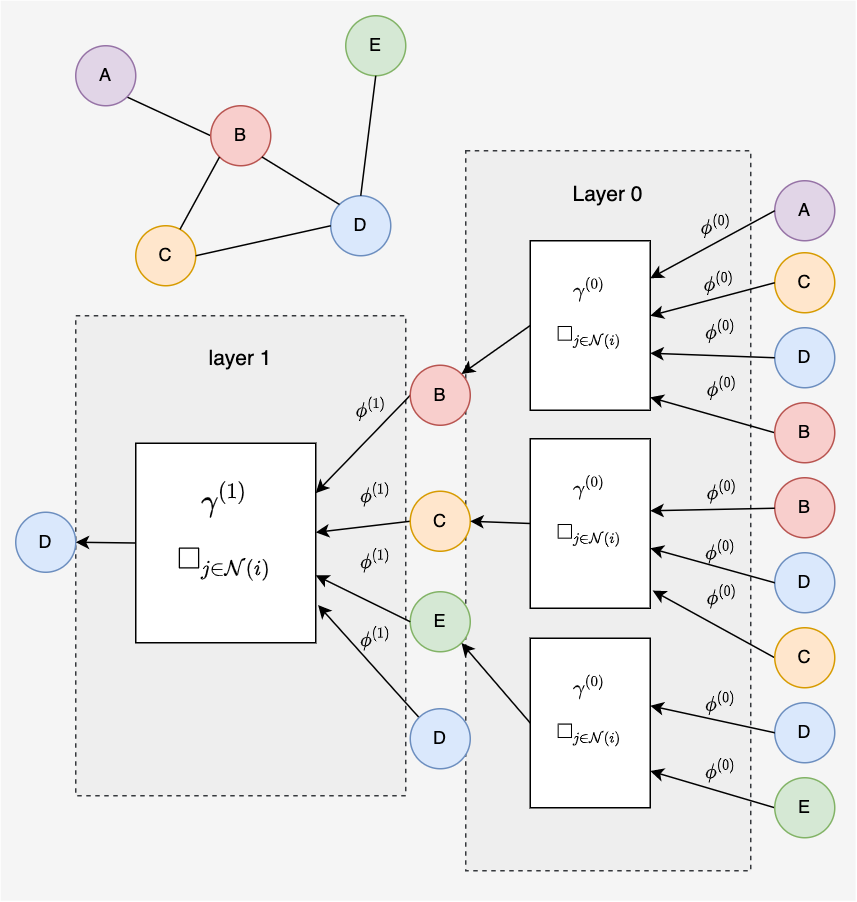

The diagram above was exported from draw.io. Its source (the exported page's mxGraphModel, read from the mxfile embedded in the PNG):
<mxGraphModel dx="705" dy="461" grid="1" gridSize="10" guides="1" tooltips="1" connect="1" arrows="1" fold="1" page="1" pageScale="1" pageWidth="850" pageHeight="1100" math="1" shadow="0">
  <root>
    <mxCell id="0" />
    <mxCell id="1" parent="0" />
    <mxCell id="71" value="" style="rounded=0;whiteSpace=wrap;html=1;fillColor=#f5f5f5;fontColor=#333333;strokeColor=none;" parent="1" vertex="1">
      <mxGeometry x="30" y="100" width="570" height="600" as="geometry" />
    </mxCell>
    <mxCell id="70" value="&lt;font style=&quot;font-size: 14px&quot;&gt;layer 1&lt;/font&gt;&lt;br&gt;&lt;br&gt;&lt;br&gt;&lt;br&gt;&lt;br&gt;&lt;br&gt;&lt;br&gt;&lt;br&gt;&lt;br&gt;&lt;br&gt;&lt;br&gt;&lt;br&gt;&lt;br&gt;&lt;br&gt;&lt;br&gt;&lt;br&gt;&lt;br&gt;&lt;br&gt;&lt;br&gt;&lt;br&gt;&lt;br&gt;" style="rounded=0;whiteSpace=wrap;html=1;dashed=1;fontSize=11;fillColor=#eeeeee;strokeColor=#36393d;" parent="1" vertex="1">
      <mxGeometry x="80" y="310" width="220" height="320" as="geometry" />
    </mxCell>
    <mxCell id="69" value="&lt;font style=&quot;font-size: 14px&quot;&gt;Layer 0&lt;/font&gt;&lt;br&gt;&lt;br&gt;&lt;br&gt;&lt;br&gt;&lt;br&gt;&lt;br&gt;&lt;br&gt;&lt;br&gt;&lt;br&gt;&lt;br&gt;&lt;br&gt;&lt;br&gt;&lt;br&gt;&lt;br&gt;&lt;br&gt;&lt;br&gt;&lt;br&gt;&lt;br&gt;&lt;br&gt;&lt;br&gt;&lt;br&gt;&lt;br&gt;&lt;br&gt;&lt;br&gt;&lt;br&gt;&lt;br&gt;&lt;br&gt;&lt;br&gt;&lt;br&gt;&lt;br&gt;&lt;br&gt;&lt;br&gt;&lt;br&gt;" style="rounded=0;whiteSpace=wrap;html=1;dashed=1;fontSize=11;fillColor=#eeeeee;strokeColor=#36393d;" parent="1" vertex="1">
      <mxGeometry x="340" y="200" width="190" height="480" as="geometry" />
    </mxCell>
    <mxCell id="11" style="edgeStyle=none;html=1;exitX=1;exitY=1;exitDx=0;exitDy=0;entryX=0;entryY=0.5;entryDx=0;entryDy=0;endArrow=none;endFill=0;" parent="1" source="2" target="6" edge="1">
      <mxGeometry relative="1" as="geometry">
        <mxPoint x="94.14213562373108" y="154.14213562373106" as="sourcePoint" />
      </mxGeometry>
    </mxCell>
    <mxCell id="2" value="A" style="ellipse;whiteSpace=wrap;html=1;aspect=fixed;fillColor=#e1d5e7;strokeColor=#9673a6;" parent="1" vertex="1">
      <mxGeometry x="80.00000000000001" y="130" width="40" height="40" as="geometry" />
    </mxCell>
    <mxCell id="3" value="C" style="ellipse;whiteSpace=wrap;html=1;aspect=fixed;fillColor=#ffe6cc;strokeColor=#d79b00;" parent="1" vertex="1">
      <mxGeometry x="120" y="250" width="40" height="40" as="geometry" />
    </mxCell>
    <mxCell id="4" value="D" style="ellipse;whiteSpace=wrap;html=1;aspect=fixed;fillColor=#dae8fc;strokeColor=#6c8ebf;" parent="1" vertex="1">
      <mxGeometry x="250" y="230" width="40" height="40" as="geometry" />
    </mxCell>
    <mxCell id="5" value="E" style="ellipse;whiteSpace=wrap;html=1;aspect=fixed;fillColor=#d5e8d4;strokeColor=#82b366;" parent="1" vertex="1">
      <mxGeometry x="260" y="110" width="40" height="40" as="geometry" />
    </mxCell>
    <mxCell id="6" value="B" style="ellipse;whiteSpace=wrap;html=1;aspect=fixed;fillColor=#f8cecc;strokeColor=#b85450;" parent="1" vertex="1">
      <mxGeometry x="170" y="170" width="40" height="40" as="geometry" />
    </mxCell>
    <mxCell id="7" value="" style="endArrow=none;html=1;exitX=1;exitY=0.5;exitDx=0;exitDy=0;entryX=0;entryY=0.5;entryDx=0;entryDy=0;" parent="1" source="3" target="4" edge="1">
      <mxGeometry width="50" height="50" relative="1" as="geometry">
        <mxPoint x="320" y="310" as="sourcePoint" />
        <mxPoint x="370" y="260" as="targetPoint" />
      </mxGeometry>
    </mxCell>
    <mxCell id="12" style="edgeStyle=none;html=1;entryX=0;entryY=1;entryDx=0;entryDy=0;endArrow=none;endFill=0;" parent="1" source="3" target="6" edge="1">
      <mxGeometry relative="1" as="geometry">
        <mxPoint x="104.14213562373097" y="164.14213562373095" as="sourcePoint" />
        <mxPoint x="180" y="200" as="targetPoint" />
      </mxGeometry>
    </mxCell>
    <mxCell id="13" value="" style="endArrow=none;html=1;exitX=0;exitY=0;exitDx=0;exitDy=0;entryX=1;entryY=1;entryDx=0;entryDy=0;" parent="1" source="4" target="6" edge="1">
      <mxGeometry width="50" height="50" relative="1" as="geometry">
        <mxPoint x="170" y="280" as="sourcePoint" />
        <mxPoint x="260" y="260" as="targetPoint" />
      </mxGeometry>
    </mxCell>
    <mxCell id="14" value="" style="endArrow=none;html=1;exitX=0.5;exitY=1;exitDx=0;exitDy=0;entryX=0.5;entryY=0;entryDx=0;entryDy=0;" parent="1" source="5" target="4" edge="1">
      <mxGeometry width="50" height="50" relative="1" as="geometry">
        <mxPoint x="265.85786437626905" y="245.85786437626905" as="sourcePoint" />
        <mxPoint x="214.14213562373095" y="214.14213562373095" as="targetPoint" />
      </mxGeometry>
    </mxCell>
    <mxCell id="15" value="D" style="ellipse;whiteSpace=wrap;html=1;aspect=fixed;fillColor=#dae8fc;strokeColor=#6c8ebf;" parent="1" vertex="1">
      <mxGeometry x="40" y="441" width="40" height="40" as="geometry" />
    </mxCell>
    <mxCell id="18" style="edgeStyle=none;html=1;exitX=0;exitY=0.5;exitDx=0;exitDy=0;entryX=1;entryY=0.5;entryDx=0;entryDy=0;fontSize=16;fontColor=#000000;endArrow=classic;endFill=1;startArrow=none;startFill=0;" parent="1" source="17" target="15" edge="1">
      <mxGeometry relative="1" as="geometry" />
    </mxCell>
    <mxCell id="17" value="&lt;div style=&quot;background-color: rgb(255 , 255 , 255) ; font-family: &amp;#34;menlo&amp;#34; , &amp;#34;monaco&amp;#34; , &amp;#34;courier new&amp;#34; , monospace ; line-height: 18px ; font-size: 16px&quot;&gt;&lt;font style=&quot;font-size: 16px&quot;&gt;$$\gamma^{(1)}$$&lt;/font&gt;&lt;/div&gt;&lt;div style=&quot;background-color: rgb(255 , 255 , 255) ; font-family: &amp;#34;menlo&amp;#34; , &amp;#34;monaco&amp;#34; , &amp;#34;courier new&amp;#34; , monospace ; line-height: 18px ; font-size: 16px&quot;&gt;&lt;font style=&quot;font-size: 16px&quot;&gt;$$\square_{j \in \mathcal{N}(i)}$$&lt;/font&gt;&lt;/div&gt;&lt;div style=&quot;background-color: rgb(255 , 255 , 255) ; font-family: &amp;#34;menlo&amp;#34; , &amp;#34;monaco&amp;#34; , &amp;#34;courier new&amp;#34; , monospace ; line-height: 18px ; font-size: 16px&quot;&gt;&lt;br&gt;&lt;/div&gt;" style="rounded=0;whiteSpace=wrap;html=1;" parent="1" vertex="1">
      <mxGeometry x="120" y="395" width="120" height="133" as="geometry" />
    </mxCell>
    <mxCell id="22" style="edgeStyle=none;html=1;entryX=1;entryY=0.25;entryDx=0;entryDy=0;fontSize=16;fontColor=#000000;startArrow=none;startFill=0;endArrow=classic;endFill=1;exitX=0;exitY=0.5;exitDx=0;exitDy=0;" parent="1" source="19" target="17" edge="1">
      <mxGeometry relative="1" as="geometry">
        <mxPoint x="310" y="363" as="sourcePoint" />
      </mxGeometry>
    </mxCell>
    <mxCell id="54" value="$$\phi^{(1)}$$" style="edgeLabel;html=1;align=center;verticalAlign=middle;resizable=0;points=[];fontSize=11;fontColor=#000000;labelBackgroundColor=none;" parent="22" vertex="1" connectable="0">
      <mxGeometry x="-0.2873" y="3" relative="1" as="geometry">
        <mxPoint x="-6" y="-17" as="offset" />
      </mxGeometry>
    </mxCell>
    <mxCell id="19" value="B" style="ellipse;whiteSpace=wrap;html=1;aspect=fixed;fillColor=#f8cecc;strokeColor=#b85450;" parent="1" vertex="1">
      <mxGeometry x="303" y="343" width="40" height="40" as="geometry" />
    </mxCell>
    <mxCell id="23" style="edgeStyle=none;html=1;exitX=0;exitY=0.5;exitDx=0;exitDy=0;fontSize=16;fontColor=#000000;startArrow=none;startFill=0;endArrow=classic;endFill=1;" parent="1" source="20" target="17" edge="1">
      <mxGeometry relative="1" as="geometry" />
    </mxCell>
    <mxCell id="55" value="$$\phi^{(1)}$$" style="edgeLabel;html=1;align=center;verticalAlign=middle;resizable=0;points=[];fontSize=11;fontColor=#000000;labelBackgroundColor=none;" parent="23" vertex="1" connectable="0">
      <mxGeometry x="-0.5571" relative="1" as="geometry">
        <mxPoint x="-9" y="-20" as="offset" />
      </mxGeometry>
    </mxCell>
    <mxCell id="20" value="C" style="ellipse;whiteSpace=wrap;html=1;aspect=fixed;fillColor=#ffe6cc;strokeColor=#d79b00;" parent="1" vertex="1">
      <mxGeometry x="303" y="427" width="40" height="40" as="geometry" />
    </mxCell>
    <mxCell id="21" value="E" style="ellipse;whiteSpace=wrap;html=1;aspect=fixed;fillColor=#d5e8d4;strokeColor=#82b366;" parent="1" vertex="1">
      <mxGeometry x="303" y="494" width="40" height="40" as="geometry" />
    </mxCell>
    <mxCell id="28" style="edgeStyle=none;html=1;exitX=0;exitY=0.5;exitDx=0;exitDy=0;entryX=1;entryY=0;entryDx=0;entryDy=0;fontSize=11;fontColor=#000000;startArrow=none;startFill=0;endArrow=classic;endFill=1;" parent="1" source="25" target="19" edge="1">
      <mxGeometry relative="1" as="geometry" />
    </mxCell>
    <mxCell id="25" value="&lt;div style=&quot;background-color: rgb(255 , 255 , 255) ; font-family: &amp;#34;menlo&amp;#34; , &amp;#34;monaco&amp;#34; , &amp;#34;courier new&amp;#34; , monospace ; line-height: 18px ; font-size: 11px&quot;&gt;&lt;font style=&quot;font-size: 11px&quot;&gt;$$\gamma^{(0)}$$&lt;/font&gt;&lt;/div&gt;&lt;div style=&quot;background-color: rgb(255 , 255 , 255) ; font-family: &amp;#34;menlo&amp;#34; , &amp;#34;monaco&amp;#34; , &amp;#34;courier new&amp;#34; , monospace ; line-height: 18px ; font-size: 11px&quot;&gt;&lt;font style=&quot;font-size: 11px&quot;&gt;$$\square_{j \in \mathcal{N}(i)}$$&lt;/font&gt;&lt;/div&gt;&lt;div style=&quot;background-color: rgb(255 , 255 , 255) ; font-family: &amp;#34;menlo&amp;#34; , &amp;#34;monaco&amp;#34; , &amp;#34;courier new&amp;#34; , monospace ; line-height: 18px ; font-size: 11px&quot;&gt;&lt;br&gt;&lt;/div&gt;" style="rounded=0;whiteSpace=wrap;html=1;" parent="1" vertex="1">
      <mxGeometry x="383" y="260" width="80" height="113" as="geometry" />
    </mxCell>
    <mxCell id="29" style="edgeStyle=none;html=1;exitX=0;exitY=0.5;exitDx=0;exitDy=0;entryX=1;entryY=0.5;entryDx=0;entryDy=0;fontSize=11;fontColor=#000000;startArrow=none;startFill=0;endArrow=classic;endFill=1;" parent="1" source="26" target="20" edge="1">
      <mxGeometry relative="1" as="geometry" />
    </mxCell>
    <mxCell id="26" value="&lt;div style=&quot;background-color: rgb(255 , 255 , 255) ; font-family: &amp;#34;menlo&amp;#34; , &amp;#34;monaco&amp;#34; , &amp;#34;courier new&amp;#34; , monospace ; line-height: 18px ; font-size: 11px&quot;&gt;&lt;font style=&quot;font-size: 11px&quot;&gt;$$\gamma^{(0)}$$&lt;/font&gt;&lt;/div&gt;&lt;div style=&quot;background-color: rgb(255 , 255 , 255) ; font-family: &amp;#34;menlo&amp;#34; , &amp;#34;monaco&amp;#34; , &amp;#34;courier new&amp;#34; , monospace ; line-height: 18px ; font-size: 11px&quot;&gt;&lt;font style=&quot;font-size: 11px&quot;&gt;$$\square_{j \in \mathcal{N}(i)}$$&lt;/font&gt;&lt;/div&gt;&lt;div style=&quot;background-color: rgb(255 , 255 , 255) ; font-family: &amp;#34;menlo&amp;#34; , &amp;#34;monaco&amp;#34; , &amp;#34;courier new&amp;#34; , monospace ; line-height: 18px ; font-size: 11px&quot;&gt;&lt;br&gt;&lt;/div&gt;" style="rounded=0;whiteSpace=wrap;html=1;" parent="1" vertex="1">
      <mxGeometry x="383" y="392" width="80" height="113" as="geometry" />
    </mxCell>
    <mxCell id="30" style="edgeStyle=none;html=1;exitX=0;exitY=0.5;exitDx=0;exitDy=0;entryX=1;entryY=1;entryDx=0;entryDy=0;fontSize=11;fontColor=#000000;startArrow=none;startFill=0;endArrow=classic;endFill=1;" parent="1" source="27" target="21" edge="1">
      <mxGeometry relative="1" as="geometry" />
    </mxCell>
    <mxCell id="27" value="&lt;div style=&quot;background-color: rgb(255 , 255 , 255) ; font-family: &amp;#34;menlo&amp;#34; , &amp;#34;monaco&amp;#34; , &amp;#34;courier new&amp;#34; , monospace ; line-height: 18px ; font-size: 11px&quot;&gt;&lt;font style=&quot;font-size: 11px&quot;&gt;$$\gamma^{(0)}$$&lt;/font&gt;&lt;/div&gt;&lt;div style=&quot;background-color: rgb(255 , 255 , 255) ; font-family: &amp;#34;menlo&amp;#34; , &amp;#34;monaco&amp;#34; , &amp;#34;courier new&amp;#34; , monospace ; line-height: 18px ; font-size: 11px&quot;&gt;&lt;font style=&quot;font-size: 11px&quot;&gt;$$\square_{j \in \mathcal{N}(i)}$$&lt;/font&gt;&lt;/div&gt;&lt;div style=&quot;background-color: rgb(255 , 255 , 255) ; font-family: &amp;#34;menlo&amp;#34; , &amp;#34;monaco&amp;#34; , &amp;#34;courier new&amp;#34; , monospace ; line-height: 18px ; font-size: 11px&quot;&gt;&lt;br&gt;&lt;/div&gt;" style="rounded=0;whiteSpace=wrap;html=1;" parent="1" vertex="1">
      <mxGeometry x="383" y="525" width="80" height="113" as="geometry" />
    </mxCell>
    <mxCell id="31" value="A" style="ellipse;whiteSpace=wrap;html=1;aspect=fixed;fillColor=#e1d5e7;strokeColor=#9673a6;" parent="1" vertex="1">
      <mxGeometry x="546" y="220" width="40" height="40" as="geometry" />
    </mxCell>
    <mxCell id="32" value="C" style="ellipse;whiteSpace=wrap;html=1;aspect=fixed;fillColor=#ffe6cc;strokeColor=#d79b00;" parent="1" vertex="1">
      <mxGeometry x="546" y="268" width="40" height="40" as="geometry" />
    </mxCell>
    <mxCell id="33" value="D" style="ellipse;whiteSpace=wrap;html=1;aspect=fixed;fillColor=#dae8fc;strokeColor=#6c8ebf;" parent="1" vertex="1">
      <mxGeometry x="546" y="318" width="40" height="40" as="geometry" />
    </mxCell>
    <mxCell id="34" value="B" style="ellipse;whiteSpace=wrap;html=1;aspect=fixed;fillColor=#f8cecc;strokeColor=#b85450;" parent="1" vertex="1">
      <mxGeometry x="546" y="418" width="40" height="40" as="geometry" />
    </mxCell>
    <mxCell id="35" value="D" style="ellipse;whiteSpace=wrap;html=1;aspect=fixed;fillColor=#dae8fc;strokeColor=#6c8ebf;" parent="1" vertex="1">
      <mxGeometry x="546" y="468" width="40" height="40" as="geometry" />
    </mxCell>
    <mxCell id="36" value="D" style="ellipse;whiteSpace=wrap;html=1;aspect=fixed;fillColor=#dae8fc;strokeColor=#6c8ebf;" parent="1" vertex="1">
      <mxGeometry x="546" y="568" width="40" height="40" as="geometry" />
    </mxCell>
    <mxCell id="38" style="edgeStyle=none;html=1;entryX=1;entryY=0;entryDx=0;entryDy=0;fontSize=11;fontColor=#000000;startArrow=none;startFill=0;endArrow=classic;endFill=1;exitX=0;exitY=0.5;exitDx=0;exitDy=0;" parent="1" source="31" edge="1">
      <mxGeometry relative="1" as="geometry">
        <mxPoint x="513" y="285" as="sourcePoint" />
        <mxPoint x="463" y="285" as="targetPoint" />
        <Array as="points" />
      </mxGeometry>
    </mxCell>
    <mxCell id="53" value="$$\phi^{(0)}$$" style="edgeLabel;html=1;align=center;verticalAlign=middle;resizable=0;points=[];fontSize=11;fontColor=#000000;labelBackgroundColor=none;" parent="38" vertex="1" connectable="0">
      <mxGeometry x="-0.0908" relative="1" as="geometry">
        <mxPoint x="-2" y="-11" as="offset" />
      </mxGeometry>
    </mxCell>
    <mxCell id="39" style="edgeStyle=none;html=1;exitX=0;exitY=0.5;exitDx=0;exitDy=0;entryX=1;entryY=0.25;entryDx=0;entryDy=0;fontSize=11;fontColor=#000000;startArrow=none;startFill=0;endArrow=classic;endFill=1;" parent="1" source="32" edge="1">
      <mxGeometry relative="1" as="geometry">
        <mxPoint x="513" y="285" as="sourcePoint" />
        <mxPoint x="463" y="310" as="targetPoint" />
        <Array as="points" />
      </mxGeometry>
    </mxCell>
    <mxCell id="58" value="$$\phi^{(0)}$$" style="edgeLabel;html=1;align=center;verticalAlign=middle;resizable=0;points=[];fontSize=11;fontColor=#000000;labelBackgroundColor=none;" parent="39" vertex="1" connectable="0">
      <mxGeometry x="-0.0989" y="1" relative="1" as="geometry">
        <mxPoint y="-11" as="offset" />
      </mxGeometry>
    </mxCell>
    <mxCell id="40" style="edgeStyle=none;html=1;exitX=0;exitY=0.5;exitDx=0;exitDy=0;fontSize=11;fontColor=#000000;startArrow=none;startFill=0;endArrow=classic;endFill=1;" parent="1" source="33" edge="1">
      <mxGeometry relative="1" as="geometry">
        <mxPoint x="513" y="335" as="sourcePoint" />
        <mxPoint x="463" y="335" as="targetPoint" />
        <Array as="points" />
      </mxGeometry>
    </mxCell>
    <mxCell id="59" value="$$\phi^{(0&lt;br&gt;)}$$" style="edgeLabel;html=1;align=center;verticalAlign=middle;resizable=0;points=[];fontSize=11;fontColor=#000000;labelBackgroundColor=none;" parent="40" vertex="1" connectable="0">
      <mxGeometry x="-0.2192" y="-2" relative="1" as="geometry">
        <mxPoint x="-4" y="-15" as="offset" />
      </mxGeometry>
    </mxCell>
    <mxCell id="41" style="edgeStyle=none;html=1;entryX=1;entryY=0.25;entryDx=0;entryDy=0;fontSize=11;fontColor=#000000;startArrow=none;startFill=0;endArrow=classic;endFill=1;" parent="1" source="34" edge="1">
      <mxGeometry relative="1" as="geometry">
        <mxPoint x="513" y="385" as="sourcePoint" />
        <mxPoint x="463" y="440" as="targetPoint" />
        <Array as="points" />
      </mxGeometry>
    </mxCell>
    <mxCell id="61" value="$$\phi^{(0)}$$" style="edgeLabel;html=1;align=center;verticalAlign=middle;resizable=0;points=[];fontSize=11;fontColor=#000000;labelBackgroundColor=none;" parent="41" vertex="1" connectable="0">
      <mxGeometry x="-0.1445" y="-2" relative="1" as="geometry">
        <mxPoint y="-10" as="offset" />
      </mxGeometry>
    </mxCell>
    <mxCell id="42" style="edgeStyle=none;html=1;fontSize=11;fontColor=#000000;startArrow=none;startFill=0;endArrow=classic;endFill=1;entryX=1;entryY=0.5;entryDx=0;entryDy=0;exitX=0;exitY=0.5;exitDx=0;exitDy=0;" parent="1" source="35" edge="1">
      <mxGeometry relative="1" as="geometry">
        <mxPoint x="513" y="450" as="sourcePoint" />
        <mxPoint x="463" y="465" as="targetPoint" />
        <Array as="points" />
      </mxGeometry>
    </mxCell>
    <mxCell id="62" value="$$\phi^{(0)}$$" style="edgeLabel;html=1;align=center;verticalAlign=middle;resizable=0;points=[];fontSize=11;fontColor=#000000;labelBackgroundColor=none;" parent="42" vertex="1" connectable="0">
      <mxGeometry x="-0.0956" y="-3" relative="1" as="geometry">
        <mxPoint y="-8" as="offset" />
      </mxGeometry>
    </mxCell>
    <mxCell id="43" style="edgeStyle=none;html=1;entryX=1;entryY=0.25;entryDx=0;entryDy=0;fontSize=11;fontColor=#000000;startArrow=none;startFill=0;endArrow=classic;endFill=1;exitX=0;exitY=0.5;exitDx=0;exitDy=0;" parent="1" source="36" edge="1">
      <mxGeometry relative="1" as="geometry">
        <mxPoint x="523" y="460" as="sourcePoint" />
        <mxPoint x="463" y="570" as="targetPoint" />
        <Array as="points" />
      </mxGeometry>
    </mxCell>
    <mxCell id="64" value="$$\phi^{(0)}$$" style="edgeLabel;html=1;align=center;verticalAlign=middle;resizable=0;points=[];fontSize=11;fontColor=#000000;labelBackgroundColor=none;" parent="43" vertex="1" connectable="0">
      <mxGeometry x="-0.2252" relative="1" as="geometry">
        <mxPoint x="-4" y="-13" as="offset" />
      </mxGeometry>
    </mxCell>
    <mxCell id="47" style="edgeStyle=none;html=1;exitX=0;exitY=0.5;exitDx=0;exitDy=0;entryX=0.999;entryY=0.794;entryDx=0;entryDy=0;entryPerimeter=0;fontSize=11;fontColor=#000000;startArrow=none;startFill=0;endArrow=classic;endFill=1;" parent="1" source="44" edge="1">
      <mxGeometry relative="1" as="geometry">
        <mxPoint x="462.9200000000001" y="364.4000000000001" as="targetPoint" />
      </mxGeometry>
    </mxCell>
    <mxCell id="60" value="$$\phi^{(0)}$$" style="edgeLabel;html=1;align=center;verticalAlign=middle;resizable=0;points=[];fontSize=11;fontColor=#000000;labelBackgroundColor=none;" parent="47" vertex="1" connectable="0">
      <mxGeometry x="-0.2419" y="-2" relative="1" as="geometry">
        <mxPoint x="-5" y="-19" as="offset" />
      </mxGeometry>
    </mxCell>
    <mxCell id="44" value="B" style="ellipse;whiteSpace=wrap;html=1;aspect=fixed;fillColor=#f8cecc;strokeColor=#b85450;" parent="1" vertex="1">
      <mxGeometry x="546" y="368" width="40" height="40" as="geometry" />
    </mxCell>
    <mxCell id="48" style="edgeStyle=none;html=1;exitX=0;exitY=0.5;exitDx=0;exitDy=0;entryX=1.02;entryY=0.782;entryDx=0;entryDy=0;entryPerimeter=0;fontSize=11;fontColor=#000000;startArrow=none;startFill=0;endArrow=classic;endFill=1;" parent="1" source="45" edge="1">
      <mxGeometry relative="1" as="geometry">
        <mxPoint x="464.5999999999999" y="493.20000000000005" as="targetPoint" />
      </mxGeometry>
    </mxCell>
    <mxCell id="63" value="$$\phi^{(0)}$$" style="edgeLabel;html=1;align=center;verticalAlign=middle;resizable=0;points=[];fontSize=11;fontColor=#000000;labelBackgroundColor=none;" parent="48" vertex="1" connectable="0">
      <mxGeometry x="-0.0469" y="-2" relative="1" as="geometry">
        <mxPoint x="2" y="-18" as="offset" />
      </mxGeometry>
    </mxCell>
    <mxCell id="45" value="C" style="ellipse;whiteSpace=wrap;html=1;aspect=fixed;fillColor=#ffe6cc;strokeColor=#d79b00;" parent="1" vertex="1">
      <mxGeometry x="546" y="518" width="40" height="40" as="geometry" />
    </mxCell>
    <mxCell id="50" style="edgeStyle=none;html=1;exitX=0;exitY=0.5;exitDx=0;exitDy=0;fontSize=11;fontColor=#000000;startArrow=none;startFill=0;endArrow=classic;endFill=1;" parent="1" source="46" edge="1">
      <mxGeometry relative="1" as="geometry">
        <mxPoint x="463" y="613.494623655914" as="targetPoint" />
      </mxGeometry>
    </mxCell>
    <mxCell id="65" value="$$\phi^{(0)}$$" style="edgeLabel;html=1;align=center;verticalAlign=middle;resizable=0;points=[];fontSize=11;fontColor=#000000;labelBackgroundColor=none;" parent="50" vertex="1" connectable="0">
      <mxGeometry x="-0.3626" relative="1" as="geometry">
        <mxPoint x="-10" y="-18" as="offset" />
      </mxGeometry>
    </mxCell>
    <mxCell id="46" value="E" style="ellipse;whiteSpace=wrap;html=1;aspect=fixed;fillColor=#d5e8d4;strokeColor=#82b366;" parent="1" vertex="1">
      <mxGeometry x="546" y="618" width="40" height="40" as="geometry" />
    </mxCell>
    <mxCell id="51" style="edgeStyle=none;html=1;exitX=0;exitY=0;exitDx=0;exitDy=0;entryX=1.013;entryY=0.811;entryDx=0;entryDy=0;fontSize=16;fontColor=#000000;startArrow=none;startFill=0;endArrow=classic;endFill=1;entryPerimeter=0;" parent="1" source="52" target="17" edge="1">
      <mxGeometry relative="1" as="geometry">
        <mxPoint x="240" y="541.9999999999999" as="targetPoint" />
      </mxGeometry>
    </mxCell>
    <mxCell id="57" value="$$\phi^{(1)}$$" style="edgeLabel;html=1;align=center;verticalAlign=middle;resizable=0;points=[];fontSize=11;fontColor=#000000;labelBackgroundColor=none;" parent="51" vertex="1" connectable="0">
      <mxGeometry x="0.1035" y="1" relative="1" as="geometry">
        <mxPoint x="9" y="-13" as="offset" />
      </mxGeometry>
    </mxCell>
    <mxCell id="52" value="D" style="ellipse;whiteSpace=wrap;html=1;aspect=fixed;fillColor=#dae8fc;strokeColor=#6c8ebf;" parent="1" vertex="1">
      <mxGeometry x="303" y="572" width="40" height="40" as="geometry" />
    </mxCell>
    <mxCell id="72" style="edgeStyle=none;html=1;exitX=0;exitY=0.5;exitDx=0;exitDy=0;fontSize=16;fontColor=#000000;startArrow=none;startFill=0;endArrow=classic;endFill=1;entryX=1;entryY=0.662;entryDx=0;entryDy=0;entryPerimeter=0;" parent="1" source="21" target="17" edge="1">
      <mxGeometry relative="1" as="geometry">
        <mxPoint x="313.0000000000041" y="480" as="sourcePoint" />
        <mxPoint x="250" y="480" as="targetPoint" />
      </mxGeometry>
    </mxCell>
    <mxCell id="73" value="$$\phi^{(1)}$$" style="edgeLabel;html=1;align=center;verticalAlign=middle;resizable=0;points=[];fontSize=11;fontColor=#000000;labelBackgroundColor=none;" parent="72" vertex="1" connectable="0">
      <mxGeometry x="-0.5571" relative="1" as="geometry">
        <mxPoint x="-9" y="-34" as="offset" />
      </mxGeometry>
    </mxCell>
  </root>
</mxGraphModel>